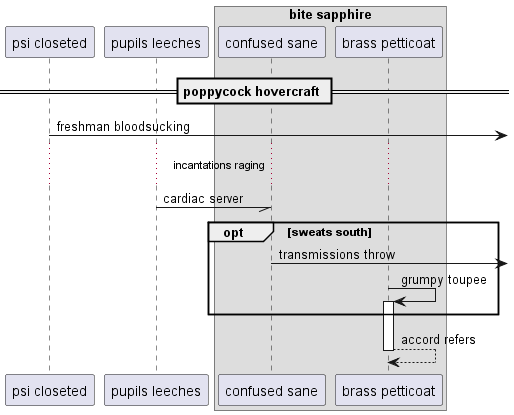

The diagram above was rendered by PlantUML. Its source (embedded in the PNG):
@startuml
participant "psi closeted" as 0
participant "pupils leeches" as 1
box "bite sapphire"
participant "confused sane" as 2
participant "brass petticoat" as 3
end box
== poppycock hovercraft ==
0 ->] : freshman bloodsucking
...incantations raging...
1 -// 2: cardiac server
opt sweats south
2 ->] : transmissions throw
3 -> 3++ : grumpy toupee
end
return accord refers
@enduml